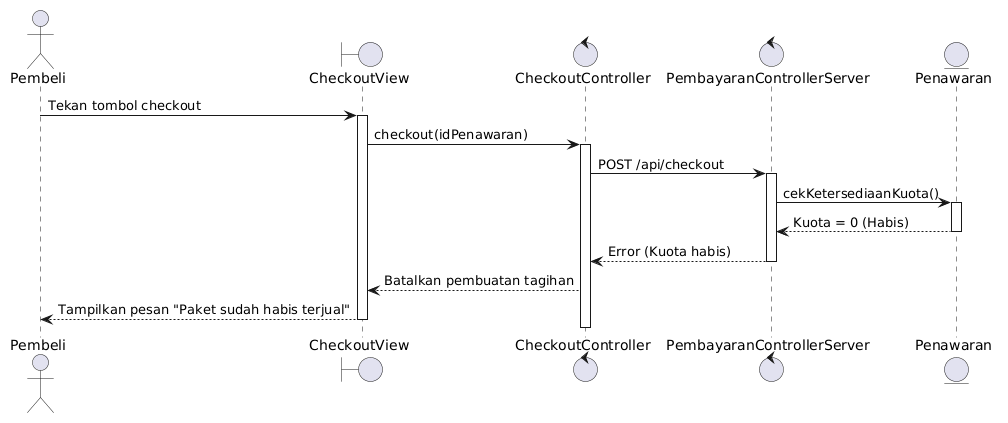

The diagram above was rendered by PlantUML. Its source (embedded in the PNG):
@startuml
actor Pembeli
boundary CheckoutView
control CheckoutController
control PembayaranControllerServer
entity Penawaran

Pembeli -> CheckoutView : Tekan tombol checkout
activate CheckoutView
CheckoutView -> CheckoutController : checkout(idPenawaran)
activate CheckoutController
CheckoutController -> PembayaranControllerServer : POST /api/checkout
activate PembayaranControllerServer
PembayaranControllerServer -> Penawaran : cekKetersediaanKuota()
activate Penawaran
Penawaran --> PembayaranControllerServer : Kuota = 0 (Habis)
deactivate Penawaran
PembayaranControllerServer --> CheckoutController : Error (Kuota habis)
deactivate PembayaranControllerServer
CheckoutController --> CheckoutView : Batalkan pembuatan tagihan
CheckoutView --> Pembeli : Tampilkan pesan "Paket sudah habis terjual"
deactivate CheckoutController
deactivate CheckoutView
@enduml